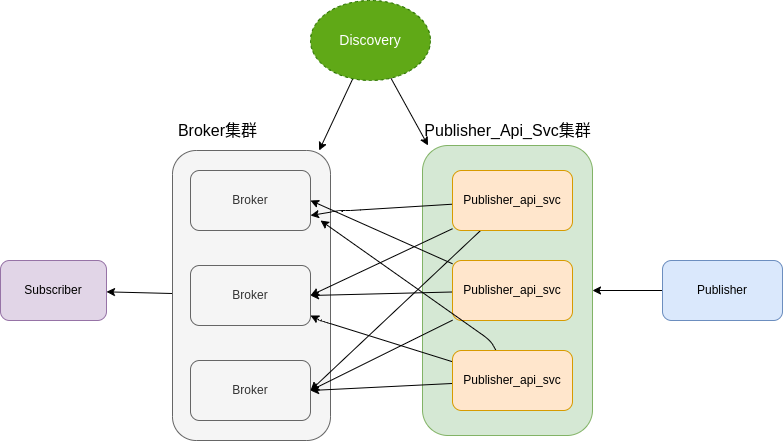

The diagram above was exported from draw.io. Its source (the exported page's mxGraphModel, read from the mxfile embedded in the PNG):
<mxGraphModel dx="1113" dy="790" grid="1" gridSize="10" guides="1" tooltips="1" connect="1" arrows="1" fold="1" page="1" pageScale="1" pageWidth="827" pageHeight="1169" background="none" math="0" shadow="0">
  <root>
    <mxCell id="0" />
    <mxCell id="1" parent="0" />
    <mxCell id="15" value="" style="rounded=1;whiteSpace=wrap;html=1;fillColor=#d5e8d4;strokeColor=#82b366;" parent="1" vertex="1">
      <mxGeometry x="450" y="267" width="170" height="290" as="geometry" />
    </mxCell>
    <mxCell id="10" value="" style="edgeStyle=none;html=1;" parent="1" source="9" target="3" edge="1">
      <mxGeometry relative="1" as="geometry" />
    </mxCell>
    <mxCell id="9" value="" style="rounded=1;whiteSpace=wrap;html=1;fillColor=#f5f5f5;strokeColor=#666666;fontColor=#333333;" parent="1" vertex="1">
      <mxGeometry x="200" y="272" width="158" height="290" as="geometry" />
    </mxCell>
    <mxCell id="3" value="Subscriber" style="rounded=1;whiteSpace=wrap;html=1;fillColor=#e1d5e7;strokeColor=#9673a6;fontColor=#000000;" parent="1" vertex="1">
      <mxGeometry x="28" y="382" width="106" height="60" as="geometry" />
    </mxCell>
    <mxCell id="4" value="Broker" style="whiteSpace=wrap;html=1;rounded=1;fillColor=#f5f5f5;fontColor=#333333;strokeColor=#666666;" parent="1" vertex="1">
      <mxGeometry x="218" y="387" width="120" height="60" as="geometry" />
    </mxCell>
    <mxCell id="7" value="Broker" style="whiteSpace=wrap;html=1;rounded=1;fillColor=#f5f5f5;fontColor=#333333;strokeColor=#666666;" parent="1" vertex="1">
      <mxGeometry x="218" y="482" width="120" height="60" as="geometry" />
    </mxCell>
    <mxCell id="8" value="Broker" style="whiteSpace=wrap;html=1;rounded=1;fillColor=#f5f5f5;fontColor=#333333;strokeColor=#666666;" parent="1" vertex="1">
      <mxGeometry x="218" y="292" width="120" height="60" as="geometry" />
    </mxCell>
    <mxCell id="18" value="" style="edgeStyle=none;html=1;entryX=1;entryY=0.5;entryDx=0;entryDy=0;" parent="1" source="11" target="4" edge="1">
      <mxGeometry relative="1" as="geometry" />
    </mxCell>
    <mxCell id="23" value="" style="edgeStyle=none;html=1;entryX=1;entryY=0.5;entryDx=0;entryDy=0;" parent="1" source="11" target="8" edge="1">
      <mxGeometry relative="1" as="geometry">
        <mxPoint x="428" y="362" as="targetPoint" />
      </mxGeometry>
    </mxCell>
    <mxCell id="24" value="" style="edgeStyle=none;html=1;" parent="1" source="11" edge="1">
      <mxGeometry relative="1" as="geometry">
        <mxPoint x="338" y="512" as="targetPoint" />
      </mxGeometry>
    </mxCell>
    <mxCell id="11" value="Publisher_api_svc" style="rounded=1;whiteSpace=wrap;html=1;fillColor=#ffe6cc;strokeColor=#d79b00;fontColor=#000000;" parent="1" vertex="1">
      <mxGeometry x="480" y="382" width="120" height="60" as="geometry" />
    </mxCell>
    <mxCell id="19" value="" style="edgeStyle=none;html=1;entryX=1;entryY=0.5;entryDx=0;entryDy=0;" parent="1" source="13" target="7" edge="1">
      <mxGeometry relative="1" as="geometry" />
    </mxCell>
    <mxCell id="20" value="" style="edgeStyle=none;html=1;entryX=1;entryY=0.833;entryDx=0;entryDy=0;entryPerimeter=0;" parent="1" source="13" target="4" edge="1">
      <mxGeometry relative="1" as="geometry">
        <Array as="points">
          <mxPoint x="348" y="442" />
        </Array>
      </mxGeometry>
    </mxCell>
    <mxCell id="22" value="" style="edgeStyle=none;html=1;" parent="1" source="13" edge="1">
      <mxGeometry relative="1" as="geometry">
        <mxPoint x="348" y="342" as="targetPoint" />
        <Array as="points">
          <mxPoint x="518" y="462" />
        </Array>
      </mxGeometry>
    </mxCell>
    <mxCell id="13" value="Publisher_api_svc" style="rounded=1;whiteSpace=wrap;html=1;fillColor=#ffe6cc;strokeColor=#d79b00;fontColor=#000000;" parent="1" vertex="1">
      <mxGeometry x="480" y="472" width="120" height="60" as="geometry" />
    </mxCell>
    <mxCell id="17" value="" style="edgeStyle=none;html=1;entryX=1;entryY=0.75;entryDx=0;entryDy=0;" parent="1" source="14" target="8" edge="1">
      <mxGeometry relative="1" as="geometry">
        <Array as="points">
          <mxPoint x="378" y="332" />
          <mxPoint x="368" y="332" />
        </Array>
      </mxGeometry>
    </mxCell>
    <mxCell id="25" value="" style="edgeStyle=none;html=1;entryX=1;entryY=0.5;entryDx=0;entryDy=0;" parent="1" source="14" target="4" edge="1">
      <mxGeometry relative="1" as="geometry" />
    </mxCell>
    <mxCell id="26" value="" style="edgeStyle=none;html=1;" parent="1" source="14" edge="1">
      <mxGeometry relative="1" as="geometry">
        <mxPoint x="338" y="512" as="targetPoint" />
      </mxGeometry>
    </mxCell>
    <mxCell id="14" value="Publisher_api_svc" style="rounded=1;whiteSpace=wrap;html=1;fillColor=#ffe6cc;strokeColor=#d79b00;fontColor=#000000;" parent="1" vertex="1">
      <mxGeometry x="480" y="292" width="120" height="60" as="geometry" />
    </mxCell>
    <mxCell id="30" value="" style="edgeStyle=none;html=1;" parent="1" source="29" edge="1">
      <mxGeometry relative="1" as="geometry">
        <mxPoint x="620" y="412" as="targetPoint" />
      </mxGeometry>
    </mxCell>
    <mxCell id="29" value="Publisher" style="rounded=1;whiteSpace=wrap;html=1;fillColor=#dae8fc;strokeColor=#6c8ebf;" parent="1" vertex="1">
      <mxGeometry x="690" y="382" width="120" height="60" as="geometry" />
    </mxCell>
    <mxCell id="31" value="&lt;font style=&quot;font-size: 16px&quot;&gt;Broker集群&lt;/font&gt;" style="text;html=1;resizable=0;autosize=1;align=center;verticalAlign=middle;points=[];fillColor=none;strokeColor=none;rounded=0;" parent="1" vertex="1">
      <mxGeometry x="200" y="242" width="90" height="20" as="geometry" />
    </mxCell>
    <mxCell id="32" value="&lt;font style=&quot;font-size: 16px&quot;&gt;Publisher_Api_Svc集群&lt;/font&gt;" style="text;html=1;resizable=0;autosize=1;align=center;verticalAlign=middle;points=[];fillColor=none;strokeColor=none;rounded=0;" parent="1" vertex="1">
      <mxGeometry x="445" y="242" width="180" height="20" as="geometry" />
    </mxCell>
    <mxCell id="35" style="edgeStyle=none;html=1;fontSize=14;fontColor=#000000;" parent="1" source="34" target="9" edge="1">
      <mxGeometry relative="1" as="geometry" />
    </mxCell>
    <mxCell id="36" style="edgeStyle=none;html=1;fontSize=14;fontColor=#000000;" parent="1" source="34" target="15" edge="1">
      <mxGeometry relative="1" as="geometry" />
    </mxCell>
    <mxCell id="34" value="&lt;font style=&quot;font-size: 14px&quot;&gt;Discovery&lt;/font&gt;" style="ellipse;whiteSpace=wrap;html=1;dashed=1;fillColor=#60a917;fontColor=#ffffff;strokeColor=#2D7600;" parent="1" vertex="1">
      <mxGeometry x="338" y="122" width="120" height="80" as="geometry" />
    </mxCell>
  </root>
</mxGraphModel>